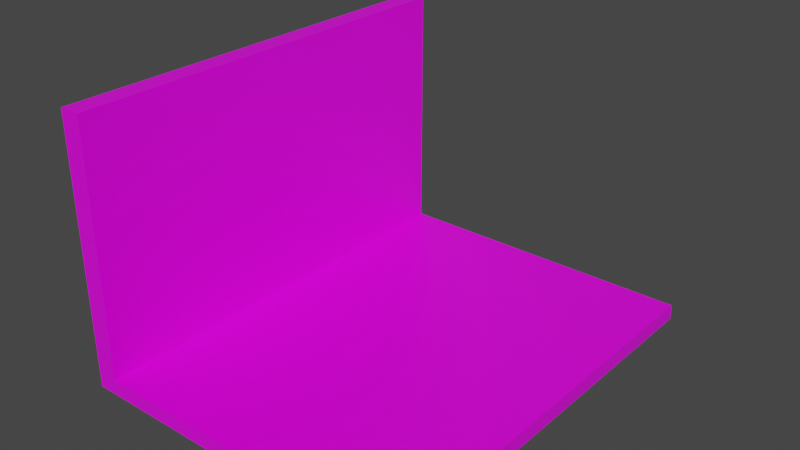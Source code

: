 # Source: laptop.blend  (saved by Blender 4.4.30; exported with 4.5.12 LTS)
import bpy
from mathutils import Matrix  # noqa: F401  (used for matrix-valued properties, if any)

bpy.ops.wm.read_factory_settings(use_empty=True)
scene = bpy.context.scene
scene.name = 'Scene'

# ---- collections
col_collection = bpy.data.collections.new('Collection'); scene.collection.children.link(col_collection)

# ---- images (referenced by path relative to the original .blend; pixels are not part of the script)
import os
ASSET_DIR = os.environ.get("B2B_ASSET_DIR", "")  # directory of the original .blend (textures are referenced by path, not embedded)
HERE = os.path.dirname(os.path.abspath(__file__))  # packed textures are extracted next to this script under _unpacked/

def load_image(name, relpath, width, height, colorspace="sRGB"):
    """Load a texture the original file referenced (path relative to the .blend, or extracted next to this script)."""
    p = next((c for c in (os.path.join(HERE, relpath), os.path.join(ASSET_DIR, relpath)) if relpath and os.path.exists(c)), "")
    if p:
        img = bpy.data.images.load(p, check_existing=True)
        img.name = name
    else:  # same state as the original file: an image datablock whose file is absent (Cycles renders it pink)
        img = bpy.data.images.new(name, width, height)
        img.source = "FILE"
        img.filepath = "//" + (relpath or name)
    img.colorspace_settings.name = colorspace
    return img
img_laptop_base_png = load_image('laptop_base.png', 'laptop_base.png', 1024, 1024, 'sRGB')

# ---- materials (node trees are filled in below, after node groups)
mat_material = bpy.data.materials.new('Material')
mat_material.alpha_threshold = 0.0
mat_material.use_transparent_shadow = False
mat_material.line_color = (0.0, 0.0, 0.0, 1.0)

# ---- material node trees
mat_material.use_nodes = True; mat_material.node_tree.nodes.clear()
_N = mat_material.node_tree.nodes; _L = mat_material.node_tree.links
n0 = _N.new('ShaderNodeOutputMaterial'); n0.name = 'Material Output'; n0.location = (300, 300)
n1 = _N.new('ShaderNodeBsdfPrincipled'); n1.name = 'Principled BSDF'; n1.location = (10, 300)
n1.distribution = 'GGX'
n1.subsurface_method = 'BURLEY'
n1.inputs[2].default_value = 0.4
n1.inputs[3].default_value = 1.45
n1.inputs[27].default_value = (0.0, 0.0, 0.0, 1.0)
n1.inputs[28].default_value = 1.0
n2 = _N.new('ShaderNodeTexImage'); n2.name = 'Image Texture'; n2.location = (-785, 278)
n2.image = img_laptop_base_png
_L.new(n1.outputs[0], n0.inputs[0])
_L.new(n2.outputs[0], n1.inputs[0])
n0.is_active_output = True

# ---- world
world_world = bpy.data.worlds.new('World'); scene.world = world_world
world_world.use_nodes = True; world_world.node_tree.nodes.clear()
_N = world_world.node_tree.nodes; _L = world_world.node_tree.links
n0 = _N.new('ShaderNodeOutputWorld'); n0.name = 'World Output'; n0.location = (300, 300)
n1 = _N.new('ShaderNodeBackground'); n1.name = 'Background'; n1.location = (10, 300)
n1.inputs[0].default_value = (0.05088, 0.05088, 0.05088, 1.0)
_L.new(n1.outputs[0], n0.inputs[0])
n0.is_active_output = True
world_world.color = (0.05088, 0.05088, 0.05088)
world_world.use_sun_shadow = False
world_world.sun_shadow_jitter_overblur = 0.0

# ---- meshes
me_cube = bpy.data.meshes.new('Cube')
me_cube.from_pydata([(0.2548, 0.3243, 0.01158), (0.2548, 0.3243, -0.01158), (0.2548, -0.3243, 0.01158), (0.2548, -0.3243, -0.01158), (-0.2548, 0.3243, -0.01158), (-0.2548, -0.3243, -0.01158), (-0.2229, -0.3243, 0.01158), (-0.2229, 0.3243, 0.01158), (-0.2548, 0.3243, 0.3911), (-0.2548, -0.3243, 0.3911), (-0.2229, -0.3243, 0.3911), (-0.2229, 0.3243, 0.3911), (-0.1716, -0.2726, 0.01158), (0.1351, -0.2656, 0.01158), (0.1448, 0.2772, 0.01158), (-0.2029, 0.2834, 0.01158)], [], [(11, 8, 9, 10), (5, 9, 8, 4), (1, 3, 5, 4), (2, 0, 14, 13, 12, 15, 7, 6), (4, 8, 11, 7, 0, 1), (1, 0, 2, 3), (2, 6, 10, 9, 5, 3), (6, 7, 11, 10), (7, 15, 14, 0), (15, 12, 13, 14)])
_uv = me_cube.uv_layers.new(name='UVMap')
_uv.uv.foreach_set('vector', [0.8125, 0.2407, 0.8, 0.2407, 0.8, 0.1805, 0.8125, 0.1805, 5.424e-07, 1.0, 0.0, 0.0, 0.2, 0.0, 0.2, 1.0, 0.8, 0.06017, 1.0, 0.06017, 1.0, 0.1203, 0.8, 0.1203, 0.9875, 0.1203, 0.9875, 0.1805, 0.9443, 0.1761, 0.9405, 0.1258, 0.8201, 0.1251, 0.8079, 0.1767, 0.8, 0.1805, 0.8, 0.1203, 0.4, 0.0, 0.4, 1.0, 0.3875, 1.0, 0.3875, 0.06017, 0.2, 0.06017, 0.2, 7.172e-09, 1.0, 0.06017, 0.8, 0.06017, 0.8, 1.614e-08, 1.0, 0.0, 0.4, 0.9398, 0.5875, 0.9398, 0.5875, 0.0, 0.6, 0.0, 0.6, 1.0, 0.4, 1.0, 0.6, 0.0, 0.8, 0.0, 0.8, 0.9398, 0.6, 0.9398, 0.8, 0.1805, 0.8079, 0.1767, 0.9443, 0.1761, 0.9875, 0.1805, 0.8079, 0.1767, 0.8201, 0.1251, 0.9405, 0.1258, 0.9443, 0.1761])
me_cube.materials.append(mat_material)
me_cube.use_remesh_preserve_volume = False
me_cube.use_remesh_preserve_attributes = False
me_cube.use_mirror_vertex_groups = False
me_cube.update()

# ---- objects
ob_model = bpy.data.objects.new('model', me_cube)

# ---- transforms, parenting, visibility, modifiers, constraints
ob_model.location = (0.0, 0.0, 0.0)
ob_model.lock_rotations_4d = False
ob_model.empty_display_type = 'ARROWS'
ob_model.lineart.crease_threshold = 0.0

# ---- collection membership
col_collection.objects.link(ob_model)

# ---- scene / render settings (as saved in the file)
scene.frame_start = 1; scene.frame_end = 250; scene.frame_set(32)
scene.render.engine = 'BLENDER_EEVEE_NEXT'
scene.cycles.use_denoising = False
scene.cycles.samples = 128
scene.cycles.sampling_pattern = 'TABULATED_SOBOL'
scene.cycles.use_adaptive_sampling = False
scene.cycles.use_light_tree = False
scene.view_settings.view_transform = 'Filmic'
bpy.context.view_layer.update()

# ---- added for rendering (the .blend has no active camera and no usable light): camera, sun
cam_auto = bpy.data.cameras.new('AutoCamera')
cam_auto.lens = 50.0
cam_auto.sensor_width = 36.0
cam_auto.clip_end = 1000.0
ob_auto_camera = bpy.data.objects.new('AutoCamera', cam_auto)
scene.collection.objects.link(ob_auto_camera)
ob_auto_camera.location = (0.84925, -1.0191, 0.869158)
ob_auto_camera.rotation_euler = (1.09748, -7.21219e-08, 0.694738)
scene.camera = ob_auto_camera
light_auto_sun = bpy.data.lights.new('AutoSun', 'SUN')
light_auto_sun.energy = 3.0
light_auto_sun.angle = 0.0523599
ob_auto_sun = bpy.data.objects.new('AutoSun', light_auto_sun)
scene.collection.objects.link(ob_auto_sun)
ob_auto_sun.rotation_euler = (0.872665, 0.174533, 0.523599)
bpy.context.view_layer.update()
